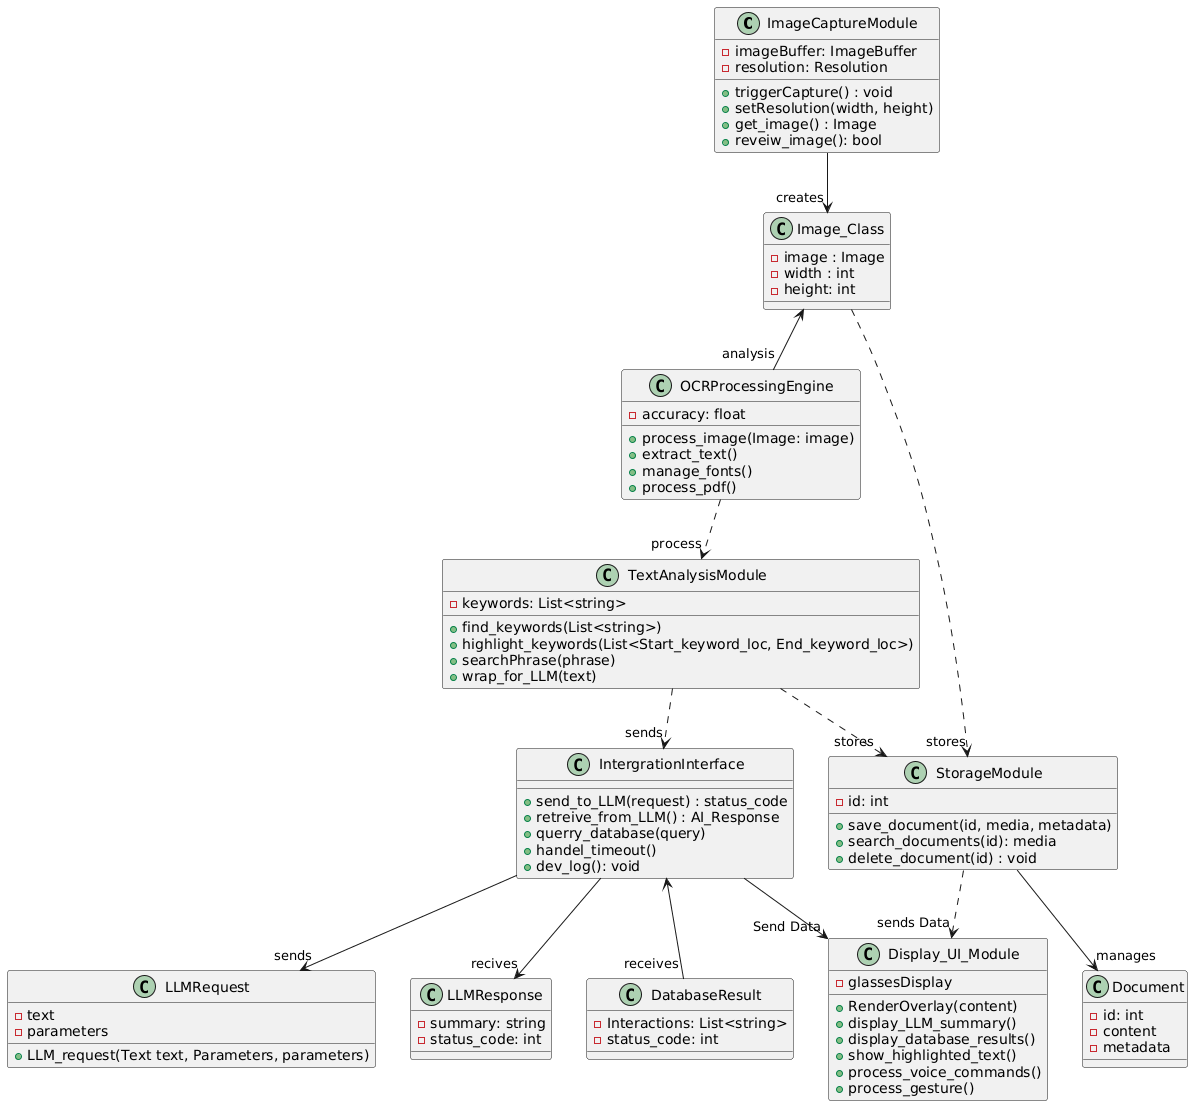

The diagram above was rendered by PlantUML. Its source (embedded in the PNG):
@startuml
class ImageCaptureModule {
    -imageBuffer: ImageBuffer              
    -resolution: Resolution                 
    
    +triggerCapture() : void
    +setResolution(width, height)
    +get_image() : Image                    
    +reveiw_image(): bool                   
}
class OCRProcessingEngine {
    -accuracy: float
    
    +process_image(Image: image)
    +extract_text()
    +manage_fonts()
    +process_pdf()
}
class TextAnalysisModule {
    -keywords: List<string>


    +find_keywords(List<string>)
    +highlight_keywords(List<Start_keyword_loc, End_keyword_loc>)
    +searchPhrase(phrase)
    +wrap_for_LLM(text)
}
class Image_Class {
    -image : Image
    -width : int
    -height: int
}

' Relations '
ImageCaptureModule --> "creates" Image_Class
Image_Class <--"analysis" OCRProcessingEngine 
OCRProcessingEngine..>"process" TextAnalysisModule


class LLMRequest {
    -text
    -parameters
    
    +LLM_request(Text text, Parameters, parameters)
}
class LLMResponse {
    -summary: string
    -status_code: int
}
class IntergrationInterface {
    
    +send_to_LLM(request) : status_code
    +retreive_from_LLM() : AI_Response
    +querry_database(query)
    +handel_timeout()
    +dev_log(): void
}
class DatabaseResult {
    -Interactions: List<string>
    -status_code: int
}

TextAnalysisModule..>"sends" IntergrationInterface
IntergrationInterface-->"sends" LLMRequest
IntergrationInterface-->"recives" LLMResponse
IntergrationInterface<--"receives" DatabaseResult

class StorageModule {
    -id: int

    +save_document(id, media, metadata)             
    +search_documents(id): media
    +delete_document(id) : void
}

Image_Class..>"stores" StorageModule
TextAnalysisModule..>"stores" StorageModule

class Document {
    -id: int
    -content
    -metadata
}

StorageModule-->"manages" Document

class Display_UI_Module {
    -glassesDisplay

    +RenderOverlay(content)
    +display_LLM_summary()
    +display_database_results()
    +show_highlighted_text()
    +process_voice_commands()
    +process_gesture()
}

IntergrationInterface-->"Send Data" Display_UI_Module
StorageModule..>"sends Data" Display_UI_Module
@enduml